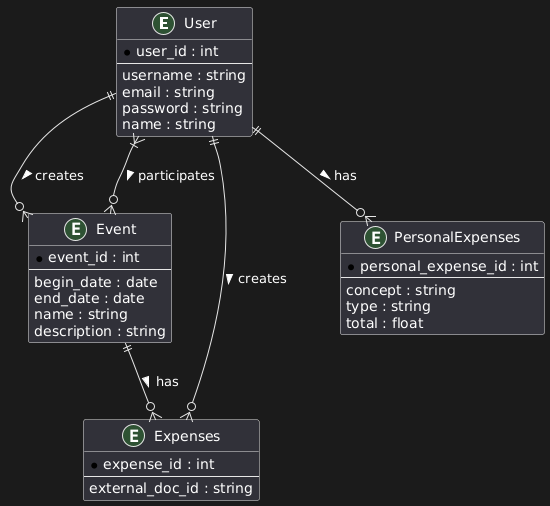

The diagram above was rendered by PlantUML. Its source (embedded in the PNG):
@startuml
entity "User" as U {
  * user_id : int
  --
  username : string
  email : string
  password : string
  name : string
}

entity "Event" as E {
  * event_id : int
  --
  begin_date : date
  end_date : date
  name : string
  description : string
}

entity "Expenses" as B {
  * expense_id : int
  --
  external_doc_id : string
}

entity "PersonalExpenses" as PE {
  * personal_expense_id : int
  --
  concept : string
  type : string
  total : float
}

U ||--o{ E : creates >
U }|--o{ E : participates >
E ||--o{ B : has >
U ||--o{ B : creates >
U ||--o{ PE : has >
@enduml